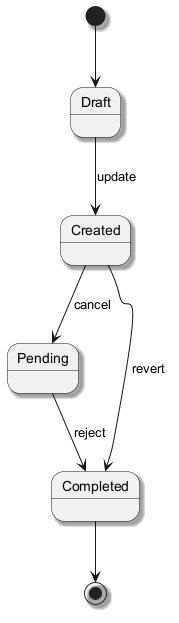

The diagram above was rendered by PlantUML. Its source (embedded in the PNG):
@startuml
skinparam shadowing true
[*] --> Draft
Draft --> Created : update
Created --> Pending : cancel
Pending --> Completed : reject
Created --> Completed : revert
Completed --> [*]
@enduml